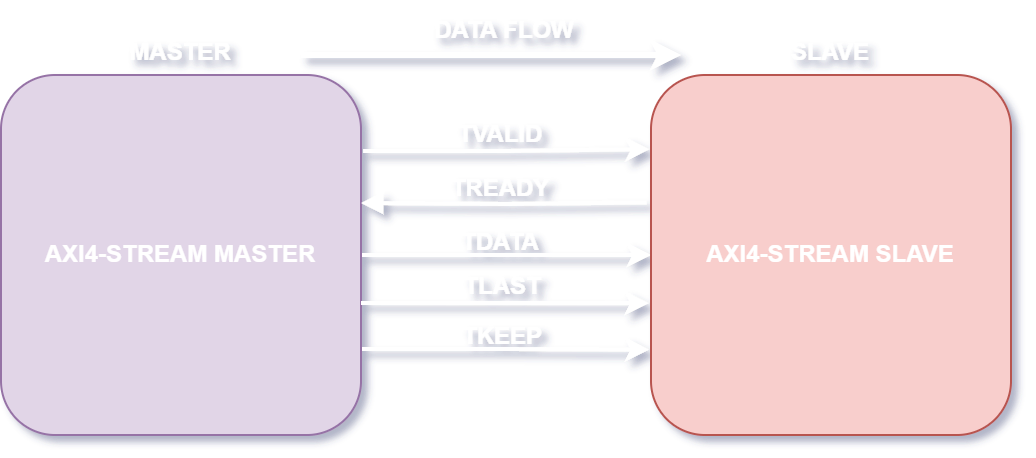

The diagram above was exported from draw.io. Its source (the exported page's mxGraphModel, read from the mxfile embedded in the PNG):
<mxGraphModel dx="1470" dy="849" grid="1" gridSize="10" guides="1" tooltips="1" connect="1" arrows="1" fold="1" page="1" pageScale="1" pageWidth="1169" pageHeight="827" math="0" shadow="0">
  <root>
    <mxCell id="0" />
    <mxCell id="1" parent="0" />
    <mxCell id="PkGT-wMulmmkbDyBk4if-3" style="edgeStyle=orthogonalEdgeStyle;rounded=0;orthogonalLoop=1;jettySize=auto;html=1;exitX=1.006;exitY=0.211;exitDx=0;exitDy=0;exitPerimeter=0;entryX=-0.004;entryY=0.206;entryDx=0;entryDy=0;entryPerimeter=0;strokeWidth=2;" edge="1" parent="1" source="PkGT-wMulmmkbDyBk4if-1" target="PkGT-wMulmmkbDyBk4if-2">
      <mxGeometry relative="1" as="geometry">
        <mxPoint x="400" y="218" as="targetPoint" />
      </mxGeometry>
    </mxCell>
    <mxCell id="PkGT-wMulmmkbDyBk4if-4" style="edgeStyle=orthogonalEdgeStyle;rounded=0;orthogonalLoop=1;jettySize=auto;html=1;entryX=0;entryY=0.5;entryDx=0;entryDy=0;strokeWidth=2;" edge="1" parent="1" source="PkGT-wMulmmkbDyBk4if-1" target="PkGT-wMulmmkbDyBk4if-2">
      <mxGeometry relative="1" as="geometry" />
    </mxCell>
    <mxCell id="PkGT-wMulmmkbDyBk4if-5" style="edgeStyle=orthogonalEdgeStyle;rounded=0;orthogonalLoop=1;jettySize=auto;html=1;entryX=-0.005;entryY=0.763;entryDx=0;entryDy=0;exitX=0.997;exitY=0.761;exitDx=0;exitDy=0;exitPerimeter=0;entryPerimeter=0;strokeWidth=2;" edge="1" parent="1" source="PkGT-wMulmmkbDyBk4if-1" target="PkGT-wMulmmkbDyBk4if-2">
      <mxGeometry relative="1" as="geometry" />
    </mxCell>
    <mxCell id="PkGT-wMulmmkbDyBk4if-1" value="&lt;b&gt;AXI4-STREAM MASTER&lt;/b&gt;" style="rounded=1;whiteSpace=wrap;html=1;fillColor=#e1d5e7;strokeColor=#9673a6;" vertex="1" parent="1">
      <mxGeometry x="80" y="180" width="180" height="180" as="geometry" />
    </mxCell>
    <mxCell id="PkGT-wMulmmkbDyBk4if-2" value="&lt;b&gt;AXI4-STREAM SLAVE&lt;/b&gt;" style="rounded=1;whiteSpace=wrap;html=1;fillColor=#f8cecc;strokeColor=#b85450;" vertex="1" parent="1">
      <mxGeometry x="405" y="180" width="180" height="180" as="geometry" />
    </mxCell>
    <mxCell id="PkGT-wMulmmkbDyBk4if-6" style="edgeStyle=orthogonalEdgeStyle;rounded=0;orthogonalLoop=1;jettySize=auto;html=1;entryX=-0.012;entryY=0.354;entryDx=0;entryDy=0;entryPerimeter=0;startArrow=block;startFill=1;endArrow=none;strokeWidth=2;" edge="1" parent="1" target="PkGT-wMulmmkbDyBk4if-2">
      <mxGeometry relative="1" as="geometry">
        <mxPoint x="260" y="244" as="sourcePoint" />
      </mxGeometry>
    </mxCell>
    <mxCell id="PkGT-wMulmmkbDyBk4if-7" style="edgeStyle=orthogonalEdgeStyle;rounded=0;orthogonalLoop=1;jettySize=auto;html=1;entryX=-0.006;entryY=0.628;entryDx=0;entryDy=0;entryPerimeter=0;strokeWidth=2;" edge="1" parent="1">
      <mxGeometry relative="1" as="geometry">
        <mxPoint x="260" y="294" as="sourcePoint" />
        <mxPoint x="403.9200000000001" y="294.03999999999996" as="targetPoint" />
      </mxGeometry>
    </mxCell>
    <mxCell id="PkGT-wMulmmkbDyBk4if-8" value="&lt;b&gt;TVALID&lt;/b&gt;" style="text;html=1;align=center;verticalAlign=middle;whiteSpace=wrap;rounded=0;" vertex="1" parent="1">
      <mxGeometry x="300" y="195" width="60" height="30" as="geometry" />
    </mxCell>
    <mxCell id="PkGT-wMulmmkbDyBk4if-9" value="&lt;b&gt;TREADY&lt;/b&gt;" style="text;html=1;align=center;verticalAlign=middle;whiteSpace=wrap;rounded=0;" vertex="1" parent="1">
      <mxGeometry x="300" y="222" width="60" height="30" as="geometry" />
    </mxCell>
    <mxCell id="PkGT-wMulmmkbDyBk4if-10" value="&lt;b&gt;TDATA&lt;/b&gt;" style="text;html=1;align=center;verticalAlign=middle;whiteSpace=wrap;rounded=0;" vertex="1" parent="1">
      <mxGeometry x="300" y="249" width="60" height="30" as="geometry" />
    </mxCell>
    <mxCell id="PkGT-wMulmmkbDyBk4if-11" value="&lt;b&gt;TLAST&lt;/b&gt;" style="text;html=1;align=center;verticalAlign=middle;whiteSpace=wrap;rounded=0;" vertex="1" parent="1">
      <mxGeometry x="301" y="271" width="60" height="30" as="geometry" />
    </mxCell>
    <mxCell id="PkGT-wMulmmkbDyBk4if-12" value="&lt;b&gt;TKEEP&lt;/b&gt;" style="text;html=1;align=center;verticalAlign=middle;whiteSpace=wrap;rounded=0;" vertex="1" parent="1">
      <mxGeometry x="301" y="296" width="60" height="30" as="geometry" />
    </mxCell>
    <mxCell id="PkGT-wMulmmkbDyBk4if-14" value="&lt;b&gt;MASTER&lt;/b&gt;" style="text;html=1;align=center;verticalAlign=middle;whiteSpace=wrap;rounded=0;" vertex="1" parent="1">
      <mxGeometry x="140" y="154" width="60" height="30" as="geometry" />
    </mxCell>
    <mxCell id="PkGT-wMulmmkbDyBk4if-15" value="&lt;b&gt;SLAVE&lt;/b&gt;" style="text;html=1;align=center;verticalAlign=middle;whiteSpace=wrap;rounded=0;" vertex="1" parent="1">
      <mxGeometry x="465" y="154" width="60" height="30" as="geometry" />
    </mxCell>
    <mxCell id="PkGT-wMulmmkbDyBk4if-16" value="&lt;b&gt;DATA FLOW&lt;/b&gt;" style="text;html=1;align=center;verticalAlign=middle;whiteSpace=wrap;rounded=0;" vertex="1" parent="1">
      <mxGeometry x="272" y="143" width="120" height="30" as="geometry" />
    </mxCell>
    <mxCell id="PkGT-wMulmmkbDyBk4if-17" style="edgeStyle=orthogonalEdgeStyle;rounded=0;orthogonalLoop=1;jettySize=auto;html=1;strokeWidth=3;" edge="1" parent="1">
      <mxGeometry relative="1" as="geometry">
        <mxPoint x="230" y="170" as="sourcePoint" />
        <mxPoint x="420" y="170" as="targetPoint" />
      </mxGeometry>
    </mxCell>
  </root>
</mxGraphModel>